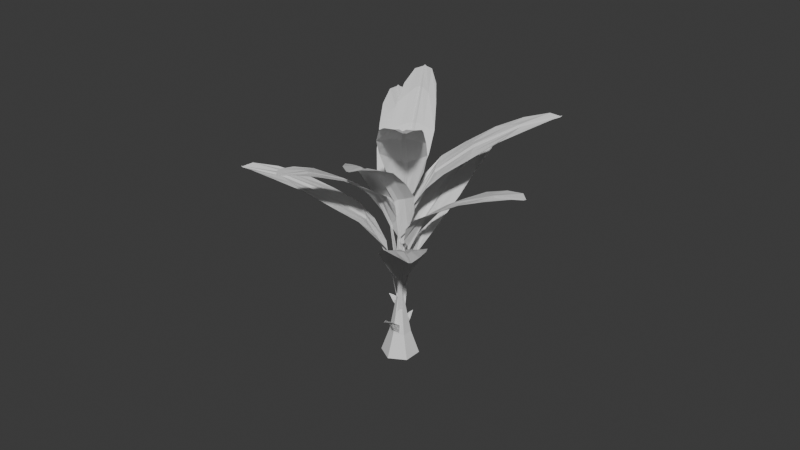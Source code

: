 # Source: soc_crop_two_1.blend  (saved by Blender 4.0.36; exported with 4.5.12 LTS)
import bpy
from mathutils import Matrix  # noqa: F401  (used for matrix-valued properties, if any)

bpy.ops.wm.read_factory_settings(use_empty=True)
scene = bpy.context.scene
scene.name = 'Scene'

# ---- collections
col_collection = bpy.data.collections.new('Collection'); scene.collection.children.link(col_collection)

# ---- world
world_world = bpy.data.worlds.new('World'); scene.world = world_world
world_world.use_nodes = True; world_world.node_tree.nodes.clear()
_N = world_world.node_tree.nodes; _L = world_world.node_tree.links
n0 = _N.new('ShaderNodeOutputWorld'); n0.name = 'World Output'; n0.location = (300, 300)
n1 = _N.new('ShaderNodeBackground'); n1.name = 'Background'; n1.location = (10, 300)
n1.inputs[0].default_value = (0.05088, 0.05088, 0.05088, 1.0)
_L.new(n1.outputs[0], n0.inputs[0])
n0.is_active_output = True
world_world.color = (0.05088, 0.05088, 0.05088)
world_world.use_sun_shadow = False
world_world.sun_shadow_jitter_overblur = 0.0

# ---- meshes
me_circle = bpy.data.meshes.new('Circle')
me_circle.from_pydata([(5.757, 2.056, 12.59), (3.691, 2.042, 11.27), (2.229, 1.602, 9.719), (1.219, 0.777, 7.867), (1.18, -0.02381, 6.728), (1.219, -0.8246, 7.867), (2.229, -1.65, 9.719), (3.691, -2.089, 11.27), (5.757, -2.104, 12.59), (8.298, -1.823, 14.13), (10.69, -1.516, 15.14), (12.84, -0.8202, 15.82), (13.8, -0.02381, 15.88), (12.84, 0.7725, 15.82), (10.69, 1.468, 15.14), (8.298, 1.775, 14.13), (3.193, 0.9764, 10.85), (3.084, -0.02381, 10.45), (3.193, -1.024, 10.85), (6.099, 1.006, 12.87), (6.506, -0.02381, 12.97), (6.099, -1.054, 12.87), (9.509, 0.9024, 14.65), (10.57, -0.02381, 14.9), (9.509, -0.95, 14.65), (1.095, 0.1083, 7.058), (1.095, -0.1559, 7.058), (3.017, 0.2786, 10.65), (3.017, -0.3262, 10.65), (6.333, 0.2982, 13.06), (6.333, -0.3458, 13.06), (10.27, 0.2582, 14.96), (10.27, -0.3058, 14.96), (13.63, -0.1552, 15.79), (13.63, 0.1076, 15.79), (1.041, -0.02381, 6.335), (1.047, 0.1346, 6.515), (1.047, -0.1822, 6.515), (0.285, -0.02381, 2.573), (0.3501, 0.2827, 2.674), (0.3501, -0.3303, 2.674), (0.1683, -0.02381, 2.489), (0.1074, 0.2565, 2.451), (0.1074, -0.3041, 2.451)], [], [(3, 16, 1, 2), (16, 19, 0, 1), (19, 22, 15, 0), (22, 13, 14, 15), (4, 17, 27, 25), (17, 20, 29, 27), (20, 23, 31, 29), (23, 12, 34, 31), (26, 28, 17, 4), (28, 30, 20, 17), (30, 32, 23, 20), (32, 33, 12, 23), (6, 7, 18, 5), (7, 8, 21, 18), (8, 9, 24, 21), (9, 10, 11, 24), (5, 18, 28, 26), (25, 27, 16, 3), (18, 21, 30, 28), (27, 29, 19, 16), (21, 24, 32, 30), (29, 31, 22, 19), (24, 11, 33, 32), (31, 34, 13, 22), (26, 4, 35, 37), (4, 25, 36, 35), (37, 35, 38, 40), (35, 36, 39, 38), (40, 38, 41, 43), (38, 39, 42, 41)])
_uv = me_circle.uv_layers.new(name='UVMap')
_uv.uv.foreach_set('vector', [0.0, 0.0, 0.0, 0.0, 0.0, 0.0, 0.0, 0.0, 0.0, 0.0, 0.0, 0.0, 0.0, 0.0, 0.0, 0.0, 0.0, 0.0, 0.0, 0.0, 0.0, 0.0, 0.0, 0.0, 0.0, 0.0, 0.0, 0.0, 0.0, 0.0, 0.0, 0.0, 0.0, 0.0, 0.0, 0.0, 0.0, 0.0, 0.0, 0.0, 0.0, 0.0, 0.0, 0.0, 0.0, 0.0, 0.0, 0.0, 0.0, 0.0, 0.0, 0.0, 0.0, 0.0, 0.0, 0.0, 0.0, 0.0, 0.0, 0.0, 0.0, 0.0, 0.0, 0.0, 0.0, 0.0, 0.0, 0.0, 0.0, 0.0, 0.0, 0.0, 0.0, 0.0, 0.0, 0.0, 0.0, 0.0, 0.0, 0.0, 0.0, 0.0, 0.0, 0.0, 0.0, 0.0, 0.0, 0.0, 0.0, 0.0, 0.0, 0.0, 0.0, 0.0, 0.0, 0.0, 0.0, 0.0, 0.0, 0.0, 0.0, 0.0, 0.0, 0.0, 0.0, 0.0, 0.0, 0.0, 0.0, 0.0, 0.0, 0.0, 0.0, 0.0, 0.0, 0.0, 0.0, 0.0, 0.0, 0.0, 0.0, 0.0, 0.0, 0.0, 0.0, 0.0, 0.0, 0.0, 0.0, 0.0, 0.0, 0.0, 0.0, 0.0, 0.0, 0.0, 0.0, 0.0, 0.0, 0.0, 0.0, 0.0, 0.0, 0.0, 0.0, 0.0, 0.0, 0.0, 0.0, 0.0, 0.0, 0.0, 0.0, 0.0, 0.0, 0.0, 0.0, 0.0, 0.0, 0.0, 0.0, 0.0, 0.0, 0.0, 0.0, 0.0, 0.0, 0.0, 0.0, 0.0, 0.0, 0.0, 0.0, 0.0, 0.0, 0.0, 0.0, 0.0, 0.0, 0.0, 0.0, 0.0, 0.0, 0.0, 0.0, 0.0, 0.0, 0.0, 0.0, 0.0, 0.0, 0.0, 0.0, 0.0, 0.0, 0.0, 0.0, 0.0, 0.0, 0.0, 0.0, 0.0, 0.0, 0.0, 0.0, 0.0, 0.0, 0.0, 0.0, 0.0, 0.0, 0.0, 0.0, 0.0, 0.0, 0.0, 0.0, 0.0, 0.0, 0.0, 0.0, 0.0, 0.0, 0.0, 0.0, 0.0, 0.0, 0.0, 0.0, 0.0, 0.0, 0.0, 0.0, 0.0, 0.0, 0.0, 0.0, 0.0, 0.0, 0.0])
me_circle.update()
me_circle_001 = bpy.data.meshes.new('Circle.001')
me_circle_001.from_pydata([(0.0, 1.807, 0.0), (-1.565, 0.9036, 0.0), (-1.565, -0.9036, 0.0), (0.0, -1.807, 0.0), (1.565, -0.9036, 0.0), (1.565, 0.9036, 0.0), (0.0, 0.2758, 6.292), (-0.2388, 0.1379, 6.292), (-0.2388, -0.1379, 6.292), (0.0, -0.2758, 6.292), (0.2388, -0.1379, 6.292), (0.2388, 0.1379, 6.292), (0.8799, 0.508, 2.29), (0.0, 1.016, 2.29), (0.0, -1.016, 2.29), (0.8799, -0.508, 2.29), (-0.8799, 0.508, 2.29), (-0.8799, -0.508, 2.29), (0.0, 0.24, 7.374), (-0.2079, 0.12, 7.374), (-0.2079, -0.12, 7.374), (0.0, -0.24, 7.374), (0.2079, -0.12, 7.374), (0.2079, 0.12, 7.374), (0.0, 0.04714, 16.77), (-0.04082, 0.02357, 16.77), (-0.04082, -0.02357, 16.77), (0.0, -0.04714, 16.77), (0.04082, -0.02357, 16.77), (0.04082, 0.02357, 16.77), (-0.2079, 0.12, 8.626), (-0.2079, 0.12, 10.57), (-0.2079, 0.12, 11.63), (-0.2079, 0.12, 13.34), (-0.1422, 0.08209, 15.6), (-0.1422, -0.08209, 15.6), (-0.2079, -0.12, 13.34), (-0.2079, -0.12, 11.63), (-0.2079, -0.12, 10.57), (-0.2079, -0.12, 8.626), (0.2079, -0.12, 8.626), (0.2079, -0.12, 10.57), (0.2079, -0.12, 11.63), (0.2079, -0.12, 13.34), (0.1422, -0.08209, 15.6), (0.1422, 0.08209, 15.6), (0.2079, 0.12, 13.34), (0.2079, 0.12, 11.63), (0.2079, 0.12, 10.57), (0.2079, 0.12, 8.626), (0.0, -0.1642, 15.6), (0.0, -0.24, 13.34), (0.0, -0.24, 11.63), (0.0, -0.24, 10.57), (0.0, -0.24, 8.626), (0.0, 0.24, 8.626), (0.0, 0.24, 10.57), (0.0, 0.24, 11.63), (0.0, 0.24, 13.34), (0.0, 0.1642, 15.6)], [], [(13, 12, 11, 6), (15, 14, 9, 10), (17, 16, 7, 8), (12, 15, 10, 11), (14, 17, 8, 9), (16, 13, 6, 7), (1, 0, 13, 16), (3, 2, 17, 14), (5, 4, 15, 12), (2, 1, 16, 17), (4, 3, 14, 15), (0, 5, 12, 13), (8, 7, 19, 20), (11, 10, 22, 23), (9, 8, 20, 21), (7, 6, 18, 19), (6, 11, 23, 18), (10, 9, 21, 22), (35, 34, 25, 26), (45, 44, 28, 29), (50, 35, 26, 27), (34, 59, 24, 25), (59, 45, 29, 24), (44, 50, 27, 28), (22, 21, 54, 40), (40, 54, 53, 41), (41, 53, 52, 42), (42, 52, 51, 43), (43, 51, 50, 44), (18, 23, 49, 55), (55, 49, 48, 56), (56, 48, 47, 57), (57, 47, 46, 58), (58, 46, 45, 59), (19, 18, 55, 30), (30, 55, 56, 31), (31, 56, 57, 32), (32, 57, 58, 33), (33, 58, 59, 34), (21, 20, 39, 54), (54, 39, 38, 53), (53, 38, 37, 52), (52, 37, 36, 51), (51, 36, 35, 50), (23, 22, 40, 49), (49, 40, 41, 48), (48, 41, 42, 47), (47, 42, 43, 46), (46, 43, 44, 45), (20, 19, 30, 39), (39, 30, 31, 38), (38, 31, 32, 37), (37, 32, 33, 36), (36, 33, 34, 35)])
_uv = me_circle_001.uv_layers.new(name='UVMap')
_uv.uv.foreach_set('vector', [0.0, 0.0, 0.0, 0.0, 0.0, 0.0, 0.0, 0.0, 0.0, 0.0, 0.0, 0.0, 0.0, 0.0, 0.0, 0.0, 0.0, 0.0, 0.0, 0.0, 0.0, 0.0, 0.0, 0.0, 0.0, 0.0, 0.0, 0.0, 0.0, 0.0, 0.0, 0.0, 0.0, 0.0, 0.0, 0.0, 0.0, 0.0, 0.0, 0.0, 0.0, 0.0, 0.0, 0.0, 0.0, 0.0, 0.0, 0.0, 0.0, 0.0, 0.0, 0.0, 0.0, 0.0, 0.0, 0.0, 0.0, 0.0, 0.0, 0.0, 0.0, 0.0, 0.0, 0.0, 0.0, 0.0, 0.0, 0.0, 0.0, 0.0, 0.0, 0.0, 0.0, 0.0, 0.0, 0.0, 0.0, 0.0, 0.0, 0.0, 0.0, 0.0, 0.0, 0.0, 0.0, 0.0, 0.0, 0.0, 0.0, 0.0, 0.0, 0.0, 0.0, 0.0, 0.0, 0.0, 0.0, 0.0, 0.0, 0.0, 0.0, 0.0, 0.0, 0.0, 0.0, 0.0, 0.0, 0.0, 0.0, 0.0, 0.0, 0.0, 0.0, 0.0, 0.0, 0.0, 0.0, 0.0, 0.0, 0.0, 0.0, 0.0, 0.0, 0.0, 0.0, 0.0, 0.0, 0.0, 0.0, 0.0, 0.0, 0.0, 0.0, 0.0, 0.0, 0.0, 0.0, 0.0, 0.0, 0.0, 0.0, 0.0, 0.0, 0.0, 0.0, 0.0, 0.0, 0.0, 0.0, 0.0, 0.0, 0.0, 0.0, 0.0, 0.0, 0.0, 0.0, 0.0, 0.0, 0.0, 0.0, 0.0, 0.0, 0.0, 0.0, 0.0, 0.0, 0.0, 0.0, 0.0, 0.0, 0.0, 0.0, 0.0, 0.0, 0.0, 0.0, 0.0, 0.0, 0.0, 0.0, 0.0, 0.0, 0.0, 0.0, 0.0, 0.0, 0.0, 0.0, 0.0, 0.0, 0.0, 0.0, 0.0, 0.0, 0.0, 0.0, 0.0, 0.0, 0.0, 0.0, 0.0, 0.0, 0.0, 0.0, 0.0, 0.0, 0.0, 0.0, 0.0, 0.0, 0.0, 0.0, 0.0, 0.0, 0.0, 0.0, 0.0, 0.0, 0.0, 0.0, 0.0, 0.0, 0.0, 0.0, 0.0, 0.0, 0.0, 0.0, 0.0, 0.0, 0.0, 0.0, 0.0, 0.0, 0.0, 0.0, 0.0, 0.0, 0.0, 0.0, 0.0, 0.0, 0.0, 0.0, 0.0, 0.0, 0.0, 0.0, 0.0, 0.0, 0.0, 0.0, 0.0, 0.0, 0.0, 0.0, 0.0, 0.0, 0.0, 0.0, 0.0, 0.0, 0.0, 0.0, 0.0, 0.0, 0.0, 0.0, 0.0, 0.0, 0.0, 0.0, 0.0, 0.0, 0.0, 0.0, 0.0, 0.0, 0.0, 0.0, 0.0, 0.0, 0.0, 0.0, 0.0, 0.0, 0.0, 0.0, 0.0, 0.0, 0.0, 0.0, 0.0, 0.0, 0.0, 0.0, 0.0, 0.0, 0.0, 0.0, 0.0, 0.0, 0.0, 0.0, 0.0, 0.0, 0.0, 0.0, 0.0, 0.0, 0.0, 0.0, 0.0, 0.0, 0.0, 0.0, 0.0, 0.0, 0.0, 0.0, 0.0, 0.0, 0.0, 0.0, 0.0, 0.0, 0.0, 0.0, 0.0, 0.0, 0.0, 0.0, 0.0, 0.0, 0.0, 0.0, 0.0, 0.0, 0.0, 0.0, 0.0, 0.0, 0.0, 0.0, 0.0, 0.0, 0.0, 0.0, 0.0, 0.0, 0.0, 0.0, 0.0, 0.0, 0.0, 0.0, 0.0, 0.0, 0.0, 0.0, 0.0, 0.0, 0.0, 0.0, 0.0, 0.0, 0.0, 0.0, 0.0, 0.0, 0.0, 0.0, 0.0, 0.0, 0.0, 0.0, 0.0, 0.0, 0.0, 0.0, 0.0, 0.0, 0.0, 0.0, 0.0, 0.0, 0.0, 0.0, 0.0, 0.0, 0.0, 0.0, 0.0, 0.0, 0.0, 0.0, 0.0, 0.0, 0.0, 0.0, 0.0, 0.0, 0.0, 0.0, 0.0, 0.0, 0.0, 0.0, 0.0, 0.0, 0.0, 0.0, 0.0, 0.0, 0.0, 0.0, 0.0, 0.0, 0.0, 0.0, 0.0, 0.0, 0.0, 0.0, 0.0, 0.0, 0.0, 0.0, 0.0, 0.0, 0.0])
me_circle_001.update()
me_circle_002 = bpy.data.meshes.new('Circle.002')
me_circle_002.from_pydata([(3.46, 1.968, 18.45), (2.124, 2.202, 16.72), (1.338, 1.948, 14.84), (0.8536, 1.182, 12.77), (0.969, 0.3266, 11.62), (0.8004, -0.4169, 12.88), (1.229, -1.3, 15.05), (1.968, -1.911, 16.99), (3.308, -2.178, 18.72), (5.413, -2.023, 20.54), (7.764, -1.727, 21.65), (9.901, -1.058, 22.39), (10.88, -0.2904, 22.45), (9.957, 0.5305, 22.29), (7.871, 1.249, 21.46), (5.541, 1.565, 20.31), (1.799, 1.225, 16.25), (1.816, 0.2756, 15.83), (1.756, -0.7928, 16.37), (3.671, 0.904, 18.85), (4.059, -0.1154, 19.01), (3.607, -1.159, 18.98), (6.692, 0.6902, 20.94), (7.704, -0.2509, 21.31), (6.626, -1.157, 21.06), (0.8497, 0.4834, 11.95), (0.8416, 0.2208, 11.97), (1.71, 0.5743, 16.03), (1.699, -0.03259, 16.07), (3.87, 0.2072, 19.09), (3.867, -0.4505, 19.13), (7.415, 0.04346, 21.33), (7.395, -0.519, 21.37), (10.71, -0.4216, 22.37), (10.72, -0.1596, 22.35), (0.8806, 0.3002, 11.2), (0.8728, 0.4719, 11.38), (0.8622, 0.1564, 11.4), (0.3224, 0.1125, 7.402), (0.4175, 0.3633, 7.469), (0.3836, -0.1484, 7.537), (0.2345, 0.05124, 7.295), (0.05995, 0.2252, 7.223), (0.1109, -0.1874, 7.274)], [], [(3, 16, 1, 2), (16, 19, 0, 1), (19, 22, 15, 0), (22, 13, 14, 15), (4, 17, 27, 25), (17, 20, 29, 27), (20, 23, 31, 29), (23, 12, 34, 31), (26, 28, 17, 4), (28, 30, 20, 17), (30, 32, 23, 20), (32, 33, 12, 23), (6, 7, 18, 5), (7, 8, 21, 18), (8, 9, 24, 21), (9, 10, 11, 24), (5, 18, 28, 26), (25, 27, 16, 3), (18, 21, 30, 28), (27, 29, 19, 16), (21, 24, 32, 30), (29, 31, 22, 19), (24, 11, 33, 32), (31, 34, 13, 22), (26, 4, 35, 37), (4, 25, 36, 35), (37, 35, 38, 40), (35, 36, 39, 38), (40, 38, 41, 43), (38, 39, 42, 41)])
_uv = me_circle_002.uv_layers.new(name='UVMap')
_uv.uv.foreach_set('vector', [0.0, 0.0, 0.0, 0.0, 0.0, 0.0, 0.0, 0.0, 0.0, 0.0, 0.0, 0.0, 0.0, 0.0, 0.0, 0.0, 0.0, 0.0, 0.0, 0.0, 0.0, 0.0, 0.0, 0.0, 0.0, 0.0, 0.0, 0.0, 0.0, 0.0, 0.0, 0.0, 0.0, 0.0, 0.0, 0.0, 0.0, 0.0, 0.0, 0.0, 0.0, 0.0, 0.0, 0.0, 0.0, 0.0, 0.0, 0.0, 0.0, 0.0, 0.0, 0.0, 0.0, 0.0, 0.0, 0.0, 0.0, 0.0, 0.0, 0.0, 0.0, 0.0, 0.0, 0.0, 0.0, 0.0, 0.0, 0.0, 0.0, 0.0, 0.0, 0.0, 0.0, 0.0, 0.0, 0.0, 0.0, 0.0, 0.0, 0.0, 0.0, 0.0, 0.0, 0.0, 0.0, 0.0, 0.0, 0.0, 0.0, 0.0, 0.0, 0.0, 0.0, 0.0, 0.0, 0.0, 0.0, 0.0, 0.0, 0.0, 0.0, 0.0, 0.0, 0.0, 0.0, 0.0, 0.0, 0.0, 0.0, 0.0, 0.0, 0.0, 0.0, 0.0, 0.0, 0.0, 0.0, 0.0, 0.0, 0.0, 0.0, 0.0, 0.0, 0.0, 0.0, 0.0, 0.0, 0.0, 0.0, 0.0, 0.0, 0.0, 0.0, 0.0, 0.0, 0.0, 0.0, 0.0, 0.0, 0.0, 0.0, 0.0, 0.0, 0.0, 0.0, 0.0, 0.0, 0.0, 0.0, 0.0, 0.0, 0.0, 0.0, 0.0, 0.0, 0.0, 0.0, 0.0, 0.0, 0.0, 0.0, 0.0, 0.0, 0.0, 0.0, 0.0, 0.0, 0.0, 0.0, 0.0, 0.0, 0.0, 0.0, 0.0, 0.0, 0.0, 0.0, 0.0, 0.0, 0.0, 0.0, 0.0, 0.0, 0.0, 0.0, 0.0, 0.0, 0.0, 0.0, 0.0, 0.0, 0.0, 0.0, 0.0, 0.0, 0.0, 0.0, 0.0, 0.0, 0.0, 0.0, 0.0, 0.0, 0.0, 0.0, 0.0, 0.0, 0.0, 0.0, 0.0, 0.0, 0.0, 0.0, 0.0, 0.0, 0.0, 0.0, 0.0, 0.0, 0.0, 0.0, 0.0, 0.0, 0.0, 0.0, 0.0, 0.0, 0.0, 0.0, 0.0, 0.0, 0.0, 0.0, 0.0, 0.0, 0.0, 0.0, 0.0, 0.0, 0.0])
me_circle_002.update()
me_circle_004 = bpy.data.meshes.new('Circle.004')
me_circle_004.from_pydata([(-0.571, 0.4741, 5.353), (-0.6994, 0.4077, 5.443), (-1.058, 0.1941, 5.64), (-1.387, 0.01265, 5.74), (-1.05, -0.1282, 5.606), (-0.6832, -0.279, 5.371), (-0.5522, -0.3189, 5.269), (-0.4668, -0.2474, 5.12), (-0.3494, -0.0895, 4.648), (-0.4903, 0.1398, 4.739), (-0.3607, 0.3895, 4.698), (-0.4831, 0.4393, 5.193), (-1.241, 0.02461, 5.66), (-1.033, 0.03833, 5.576), (-0.7199, 0.06499, 5.395), (-1.342, 0.03032, 5.744), (-1.341, -0.003291, 5.74), (-1.167, 0.06246, 5.661), (-1.165, -0.009145, 5.653), (-0.9637, 0.08125, 5.582), (-0.9618, -0.001437, 5.573), (-0.6774, 0.1019, 5.398), (-0.6757, 0.03031, 5.39), (-0.4612, 0.1142, 4.749), (-0.4624, 0.1641, 4.754)], [], [(3, 12, 17, 15), (12, 13, 19, 17), (13, 14, 21, 19), (14, 9, 24, 21), (16, 18, 12, 3), (18, 20, 13, 12), (20, 22, 14, 13), (22, 23, 9, 14), (4, 5, 18, 16), (15, 17, 1, 2), (5, 6, 20, 18), (17, 19, 0, 1), (6, 7, 22, 20), (19, 21, 11, 0), (7, 8, 23, 22), (21, 24, 10, 11)])
_uv = me_circle_004.uv_layers.new(name='UVMap')
_uv.uv.foreach_set('vector', [0.0, 0.0, 0.0, 0.0, 0.0, 0.0, 0.0, 0.0, 0.0, 0.0, 0.0, 0.0, 0.0, 0.0, 0.0, 0.0, 0.0, 0.0, 0.0, 0.0, 0.0, 0.0, 0.0, 0.0, 0.0, 0.0, 0.0, 0.0, 0.0, 0.0, 0.0, 0.0, 0.0, 0.0, 0.0, 0.0, 0.0, 0.0, 0.0, 0.0, 0.0, 0.0, 0.0, 0.0, 0.0, 0.0, 0.0, 0.0, 0.0, 0.0, 0.0, 0.0, 0.0, 0.0, 0.0, 0.0, 0.0, 0.0, 0.0, 0.0, 0.0, 0.0, 0.0, 0.0, 0.0, 0.0, 0.0, 0.0, 0.0, 0.0, 0.0, 0.0, 0.0, 0.0, 0.0, 0.0, 0.0, 0.0, 0.0, 0.0, 0.0, 0.0, 0.0, 0.0, 0.0, 0.0, 0.0, 0.0, 0.0, 0.0, 0.0, 0.0, 0.0, 0.0, 0.0, 0.0, 0.0, 0.0, 0.0, 0.0, 0.0, 0.0, 0.0, 0.0, 0.0, 0.0, 0.0, 0.0, 0.0, 0.0, 0.0, 0.0, 0.0, 0.0, 0.0, 0.0, 0.0, 0.0, 0.0, 0.0, 0.0, 0.0, 0.0, 0.0, 0.0, 0.0, 0.0, 0.0])
me_circle_004.update()
me_circle_005 = bpy.data.meshes.new('Circle.005')
me_circle_005.from_pydata([(-0.6274, -1.159, 3.611), (-0.513, -1.384, 3.785), (-0.1339, -2.009, 4.174), (0.201, -2.584, 4.386), (0.4468, -1.968, 4.166), (0.7242, -1.298, 3.767), (0.8013, -1.059, 3.59), (0.6908, -0.9123, 3.312), (0.4763, -0.7154, 2.44), (0.0634, -0.9872, 2.568), (-0.3867, -0.7754, 2.453), (-0.5464, -0.9984, 3.33), (0.1807, -2.323, 4.239), (0.1527, -1.952, 4.086), (0.1089, -1.392, 3.754), (0.1651, -2.505, 4.389), (0.2257, -2.501, 4.388), (0.1068, -2.193, 4.234), (0.2358, -2.184, 4.232), (0.0694, -1.83, 4.088), (0.2184, -1.82, 4.086), (0.03894, -1.319, 3.753), (0.168, -1.31, 3.751), (0.1052, -0.9327, 2.589), (0.01516, -0.939, 2.591)], [], [(3, 12, 17, 15), (12, 13, 19, 17), (13, 14, 21, 19), (14, 9, 24, 21), (16, 18, 12, 3), (18, 20, 13, 12), (20, 22, 14, 13), (22, 23, 9, 14), (4, 5, 18, 16), (15, 17, 1, 2), (5, 6, 20, 18), (17, 19, 0, 1), (6, 7, 22, 20), (19, 21, 11, 0), (7, 8, 23, 22), (21, 24, 10, 11)])
_uv = me_circle_005.uv_layers.new(name='UVMap')
_uv.uv.foreach_set('vector', [0.0, 0.0, 0.0, 0.0, 0.0, 0.0, 0.0, 0.0, 0.0, 0.0, 0.0, 0.0, 0.0, 0.0, 0.0, 0.0, 0.0, 0.0, 0.0, 0.0, 0.0, 0.0, 0.0, 0.0, 0.0, 0.0, 0.0, 0.0, 0.0, 0.0, 0.0, 0.0, 0.0, 0.0, 0.0, 0.0, 0.0, 0.0, 0.0, 0.0, 0.0, 0.0, 0.0, 0.0, 0.0, 0.0, 0.0, 0.0, 0.0, 0.0, 0.0, 0.0, 0.0, 0.0, 0.0, 0.0, 0.0, 0.0, 0.0, 0.0, 0.0, 0.0, 0.0, 0.0, 0.0, 0.0, 0.0, 0.0, 0.0, 0.0, 0.0, 0.0, 0.0, 0.0, 0.0, 0.0, 0.0, 0.0, 0.0, 0.0, 0.0, 0.0, 0.0, 0.0, 0.0, 0.0, 0.0, 0.0, 0.0, 0.0, 0.0, 0.0, 0.0, 0.0, 0.0, 0.0, 0.0, 0.0, 0.0, 0.0, 0.0, 0.0, 0.0, 0.0, 0.0, 0.0, 0.0, 0.0, 0.0, 0.0, 0.0, 0.0, 0.0, 0.0, 0.0, 0.0, 0.0, 0.0, 0.0, 0.0, 0.0, 0.0, 0.0, 0.0, 0.0, 0.0, 0.0, 0.0])
me_circle_005.update()
me_circle_006 = bpy.data.meshes.new('Circle.006')
me_circle_006.from_pydata([(-0.6274, -1.159, 3.611), (-0.513, -1.384, 3.785), (-0.1339, -2.009, 4.174), (0.201, -2.584, 4.386), (0.4468, -1.968, 4.166), (0.7242, -1.298, 3.767), (0.8013, -1.059, 3.59), (0.6908, -0.9123, 3.312), (0.4763, -0.7154, 2.44), (0.0634, -0.9872, 2.568), (-0.3867, -0.7754, 2.453), (-0.5464, -0.9984, 3.33), (0.1807, -2.323, 4.239), (0.1527, -1.952, 4.086), (0.1089, -1.392, 3.754), (0.1651, -2.505, 4.389), (0.2257, -2.501, 4.388), (0.1068, -2.193, 4.234), (0.2358, -2.184, 4.232), (0.0694, -1.83, 4.088), (0.2184, -1.82, 4.086), (0.03894, -1.319, 3.753), (0.168, -1.31, 3.751), (0.1052, -0.9327, 2.589), (0.01516, -0.939, 2.591)], [], [(3, 12, 17, 15), (12, 13, 19, 17), (13, 14, 21, 19), (14, 9, 24, 21), (16, 18, 12, 3), (18, 20, 13, 12), (20, 22, 14, 13), (22, 23, 9, 14), (4, 5, 18, 16), (15, 17, 1, 2), (5, 6, 20, 18), (17, 19, 0, 1), (6, 7, 22, 20), (19, 21, 11, 0), (7, 8, 23, 22), (21, 24, 10, 11)])
_uv = me_circle_006.uv_layers.new(name='UVMap')
_uv.uv.foreach_set('vector', [0.0, 0.0, 0.0, 0.0, 0.0, 0.0, 0.0, 0.0, 0.0, 0.0, 0.0, 0.0, 0.0, 0.0, 0.0, 0.0, 0.0, 0.0, 0.0, 0.0, 0.0, 0.0, 0.0, 0.0, 0.0, 0.0, 0.0, 0.0, 0.0, 0.0, 0.0, 0.0, 0.0, 0.0, 0.0, 0.0, 0.0, 0.0, 0.0, 0.0, 0.0, 0.0, 0.0, 0.0, 0.0, 0.0, 0.0, 0.0, 0.0, 0.0, 0.0, 0.0, 0.0, 0.0, 0.0, 0.0, 0.0, 0.0, 0.0, 0.0, 0.0, 0.0, 0.0, 0.0, 0.0, 0.0, 0.0, 0.0, 0.0, 0.0, 0.0, 0.0, 0.0, 0.0, 0.0, 0.0, 0.0, 0.0, 0.0, 0.0, 0.0, 0.0, 0.0, 0.0, 0.0, 0.0, 0.0, 0.0, 0.0, 0.0, 0.0, 0.0, 0.0, 0.0, 0.0, 0.0, 0.0, 0.0, 0.0, 0.0, 0.0, 0.0, 0.0, 0.0, 0.0, 0.0, 0.0, 0.0, 0.0, 0.0, 0.0, 0.0, 0.0, 0.0, 0.0, 0.0, 0.0, 0.0, 0.0, 0.0, 0.0, 0.0, 0.0, 0.0, 0.0, 0.0, 0.0, 0.0])
me_circle_006.update()
me_circle_007 = bpy.data.meshes.new('Circle.007')
me_circle_007.from_pydata([(0.3523, 1.078, 3.152), (0.2994, 1.212, 3.243), (0.1235, 1.591, 3.44), (-0.02338, 1.937, 3.54), (-0.1979, 1.616, 3.405), (-0.3854, 1.266, 3.17), (-0.4385, 1.14, 3.068), (-0.3761, 1.048, 2.92), (-0.231, 0.9147, 2.447), (0.01143, 1.032, 2.539), (0.2466, 0.8771, 2.498), (0.3087, 0.9937, 2.993), (-0.02643, 1.79, 3.459), (-0.03399, 1.582, 3.376), (-0.0395, 1.268, 3.194), (-0.01039, 1.89, 3.543), (-0.04391, 1.893, 3.54), (0.00364, 1.712, 3.461), (-0.06777, 1.718, 3.453), (0.0016, 1.508, 3.381), (-0.08085, 1.515, 3.373), (-0.007109, 1.221, 3.197), (-0.07852, 1.227, 3.19), (-0.01703, 1.005, 2.549), (0.03278, 1.001, 2.554)], [], [(3, 12, 17, 15), (12, 13, 19, 17), (13, 14, 21, 19), (14, 9, 24, 21), (16, 18, 12, 3), (18, 20, 13, 12), (20, 22, 14, 13), (22, 23, 9, 14), (4, 5, 18, 16), (15, 17, 1, 2), (5, 6, 20, 18), (17, 19, 0, 1), (6, 7, 22, 20), (19, 21, 11, 0), (7, 8, 23, 22), (21, 24, 10, 11)])
_uv = me_circle_007.uv_layers.new(name='UVMap')
_uv.uv.foreach_set('vector', [0.0, 0.0, 0.0, 0.0, 0.0, 0.0, 0.0, 0.0, 0.0, 0.0, 0.0, 0.0, 0.0, 0.0, 0.0, 0.0, 0.0, 0.0, 0.0, 0.0, 0.0, 0.0, 0.0, 0.0, 0.0, 0.0, 0.0, 0.0, 0.0, 0.0, 0.0, 0.0, 0.0, 0.0, 0.0, 0.0, 0.0, 0.0, 0.0, 0.0, 0.0, 0.0, 0.0, 0.0, 0.0, 0.0, 0.0, 0.0, 0.0, 0.0, 0.0, 0.0, 0.0, 0.0, 0.0, 0.0, 0.0, 0.0, 0.0, 0.0, 0.0, 0.0, 0.0, 0.0, 0.0, 0.0, 0.0, 0.0, 0.0, 0.0, 0.0, 0.0, 0.0, 0.0, 0.0, 0.0, 0.0, 0.0, 0.0, 0.0, 0.0, 0.0, 0.0, 0.0, 0.0, 0.0, 0.0, 0.0, 0.0, 0.0, 0.0, 0.0, 0.0, 0.0, 0.0, 0.0, 0.0, 0.0, 0.0, 0.0, 0.0, 0.0, 0.0, 0.0, 0.0, 0.0, 0.0, 0.0, 0.0, 0.0, 0.0, 0.0, 0.0, 0.0, 0.0, 0.0, 0.0, 0.0, 0.0, 0.0, 0.0, 0.0, 0.0, 0.0, 0.0, 0.0, 0.0, 0.0])
me_circle_007.update()

# ---- objects
ob_leaf_set_1 = bpy.data.objects.new('leaf set 1', me_circle)
ob_stem = bpy.data.objects.new('stem', me_circle_001)
ob_leaf_set_1_ref = bpy.data.objects.new('leaf set 1 ref', None)
ob_leaf_set_2 = bpy.data.objects.new('leaf set 2', me_circle_002)
ob_leaf_set_2_ref = bpy.data.objects.new('leaf set 2 ref', None)
ob_small_leaf = bpy.data.objects.new('small leaf', me_circle_004)
ob_medium_leaf = bpy.data.objects.new('medium leaf', me_circle_005)
ob_medium_leaf_001 = bpy.data.objects.new('medium leaf.001', me_circle_006)
ob_small_leaf_001 = bpy.data.objects.new('small leaf.001', me_circle_007)

# ---- transforms, parenting, visibility, modifiers, constraints
ob_leaf_set_1.location = (0.0, 0.0, 1.204)
ob_leaf_set_1.rotation_euler = (0.0, -0.0, -0.8186)
_m = ob_leaf_set_1.modifiers.new('Array', 'ARRAY')
_m.count = 7
_m.use_relative_offset = False
_m.use_object_offset = True
_m.offset_object = ob_leaf_set_1_ref
ob_stem.location = (0.0, 0.0, 0.0)
ob_leaf_set_1_ref.location = (0.0, 0.0, 2.33)
ob_leaf_set_1_ref.rotation_euler = (0.0, -0.0, 1.527)
ob_leaf_set_1_ref.empty_display_type = 'SPHERE'
ob_leaf_set_2.location = (0.0, 0.0, 4.2)
ob_leaf_set_2.rotation_euler = (0.0, -0.0, -0.8186)
_m = ob_leaf_set_2.modifiers.new('Array', 'ARRAY')
_m.count = 3
_m.use_relative_offset = False
_m.use_object_offset = True
_m.offset_object = ob_leaf_set_2_ref
ob_leaf_set_2_ref.location = (0.0, 0.0, 2.429)
ob_leaf_set_2_ref.rotation_euler = (0.0178, 0.04204, 2.124)
ob_leaf_set_2_ref.empty_display_type = 'SPHERE'
ob_small_leaf.location = (0.0, 0.0, 0.0)
ob_medium_leaf.location = (0.0, 0.0, 0.0)
ob_medium_leaf_001.location = (0.0, 0.0, 0.0)
ob_small_leaf_001.location = (0.0, 0.0, 0.0)

# ---- collection membership
col_collection.objects.link(ob_leaf_set_1)
col_collection.objects.link(ob_stem)
col_collection.objects.link(ob_leaf_set_1_ref)
col_collection.objects.link(ob_leaf_set_2)
col_collection.objects.link(ob_leaf_set_2_ref)
col_collection.objects.link(ob_small_leaf)
col_collection.objects.link(ob_medium_leaf)
col_collection.objects.link(ob_medium_leaf_001)
col_collection.objects.link(ob_small_leaf_001)

# ---- scene / render settings (as saved in the file)
scene.frame_start = 1; scene.frame_end = 250; scene.frame_set(1)
scene.render.engine = 'BLENDER_EEVEE_NEXT'
scene.cycles.sampling_pattern = 'TABULATED_SOBOL'
bpy.context.view_layer.update()

# ---- added for rendering (the .blend has no active camera and no usable light): camera, sun
cam_auto = bpy.data.cameras.new('AutoCamera')
cam_auto.lens = 50.0
cam_auto.sensor_width = 36.0
cam_auto.clip_end = 1000.0
ob_auto_camera = bpy.data.objects.new('AutoCamera', cam_auto)
scene.collection.objects.link(ob_auto_camera)
ob_auto_camera.location = (56.6398, -67.9887, 58.6433)
ob_auto_camera.rotation_euler = (1.09748, -7.21219e-08, 0.694738)
scene.camera = ob_auto_camera
light_auto_sun = bpy.data.lights.new('AutoSun', 'SUN')
light_auto_sun.energy = 3.0
light_auto_sun.angle = 0.0523599
ob_auto_sun = bpy.data.objects.new('AutoSun', light_auto_sun)
scene.collection.objects.link(ob_auto_sun)
ob_auto_sun.rotation_euler = (0.872665, 0.174533, 0.523599)
bpy.context.view_layer.update()
